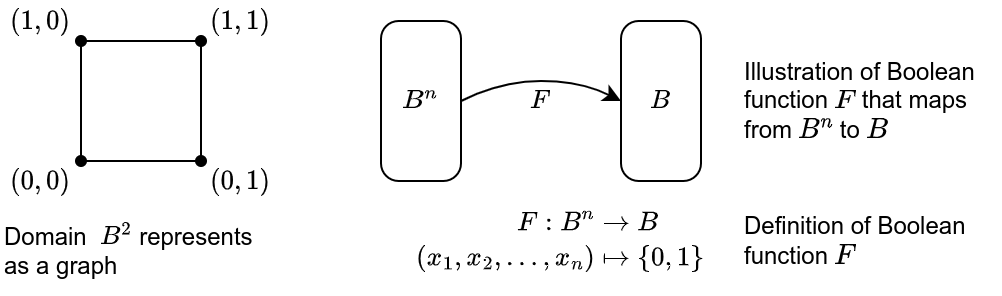

The diagram above was exported from draw.io. Its source (the exported page's mxGraphModel, read from the mxfile embedded in the PNG):
<mxGraphModel dx="649" dy="406" grid="1" gridSize="10" guides="1" tooltips="1" connect="1" arrows="1" fold="1" page="1" pageScale="1" pageWidth="850" pageHeight="1100" math="1" shadow="0">
  <root>
    <mxCell id="0" />
    <mxCell id="1" parent="0" />
    <mxCell id="2" style="edgeStyle=orthogonalEdgeStyle;rounded=0;orthogonalLoop=1;jettySize=auto;html=1;endArrow=none;endFill=0;" edge="1" source="4" target="9" parent="1">
      <mxGeometry relative="1" as="geometry" />
    </mxCell>
    <mxCell id="3" style="edgeStyle=orthogonalEdgeStyle;rounded=0;orthogonalLoop=1;jettySize=auto;html=1;entryX=0.506;entryY=0.079;entryDx=0;entryDy=0;entryPerimeter=0;endArrow=none;endFill=0;" edge="1" source="4" target="6" parent="1">
      <mxGeometry relative="1" as="geometry" />
    </mxCell>
    <mxCell id="4" value="" style="shape=waypoint;sketch=0;fillStyle=solid;size=6;pointerEvents=1;points=[];fillColor=none;resizable=0;rotatable=0;perimeter=centerPerimeter;snapToPoint=1;" vertex="1" parent="1">
      <mxGeometry x="120" y="120" width="20" height="20" as="geometry" />
    </mxCell>
    <mxCell id="5" style="edgeStyle=orthogonalEdgeStyle;rounded=0;orthogonalLoop=1;jettySize=auto;html=1;endArrow=none;endFill=0;" edge="1" source="6" target="8" parent="1">
      <mxGeometry relative="1" as="geometry" />
    </mxCell>
    <mxCell id="6" value="" style="shape=waypoint;sketch=0;fillStyle=solid;size=6;pointerEvents=1;points=[];fillColor=none;resizable=0;rotatable=0;perimeter=centerPerimeter;snapToPoint=1;" vertex="1" parent="1">
      <mxGeometry x="120" y="180" width="20" height="20" as="geometry" />
    </mxCell>
    <mxCell id="7" style="edgeStyle=orthogonalEdgeStyle;rounded=0;orthogonalLoop=1;jettySize=auto;html=1;endArrow=none;endFill=0;" edge="1" source="8" target="9" parent="1">
      <mxGeometry relative="1" as="geometry" />
    </mxCell>
    <mxCell id="8" value="" style="shape=waypoint;sketch=0;fillStyle=solid;size=6;pointerEvents=1;points=[];fillColor=none;resizable=0;rotatable=0;perimeter=centerPerimeter;snapToPoint=1;" vertex="1" parent="1">
      <mxGeometry x="180" y="180" width="20" height="20" as="geometry" />
    </mxCell>
    <mxCell id="9" value="" style="shape=waypoint;sketch=0;fillStyle=solid;size=6;pointerEvents=1;points=[];fillColor=none;resizable=0;rotatable=0;perimeter=centerPerimeter;snapToPoint=1;" vertex="1" parent="1">
      <mxGeometry x="180" y="120" width="20" height="20" as="geometry" />
    </mxCell>
    <mxCell id="10" value="\((1, 0)\)" style="text;html=1;strokeColor=none;fillColor=none;align=center;verticalAlign=middle;whiteSpace=wrap;rounded=0;" vertex="1" parent="1">
      <mxGeometry x="90" y="110" width="40" height="20" as="geometry" />
    </mxCell>
    <mxCell id="11" value="\((1, 1)\)" style="text;html=1;strokeColor=none;fillColor=none;align=center;verticalAlign=middle;whiteSpace=wrap;rounded=0;" vertex="1" parent="1">
      <mxGeometry x="190" y="110" width="40" height="20" as="geometry" />
    </mxCell>
    <mxCell id="12" value="\((0, 0)\)" style="text;html=1;strokeColor=none;fillColor=none;align=center;verticalAlign=middle;whiteSpace=wrap;rounded=0;" vertex="1" parent="1">
      <mxGeometry x="90" y="190" width="40" height="20" as="geometry" />
    </mxCell>
    <mxCell id="13" value="\((0, 1)\)" style="text;html=1;strokeColor=none;fillColor=none;align=center;verticalAlign=middle;whiteSpace=wrap;rounded=0;" vertex="1" parent="1">
      <mxGeometry x="190" y="190" width="40" height="20" as="geometry" />
    </mxCell>
    <mxCell id="14" value="\(B^n\)" style="rounded=1;whiteSpace=wrap;html=1;arcSize=22;" vertex="1" parent="1">
      <mxGeometry x="280" y="120" width="40" height="80" as="geometry" />
    </mxCell>
    <mxCell id="15" value="\(B\)" style="rounded=1;whiteSpace=wrap;html=1;arcSize=22;" vertex="1" parent="1">
      <mxGeometry x="400" y="120" width="40" height="80" as="geometry" />
    </mxCell>
    <mxCell id="16" value="" style="curved=1;endArrow=classic;html=1;rounded=0;entryX=0;entryY=0.5;entryDx=0;entryDy=0;exitX=1;exitY=0.5;exitDx=0;exitDy=0;endFill=1;" edge="1" source="14" target="15" parent="1">
      <mxGeometry width="50" height="50" relative="1" as="geometry">
        <mxPoint x="330" y="180" as="sourcePoint" />
        <mxPoint x="380" y="130" as="targetPoint" />
        <Array as="points">
          <mxPoint x="340" y="150" />
          <mxPoint x="380" y="150" />
        </Array>
      </mxGeometry>
    </mxCell>
    <mxCell id="17" value="\(F\)" style="text;html=1;strokeColor=none;fillColor=none;align=center;verticalAlign=middle;whiteSpace=wrap;rounded=0;" vertex="1" parent="1">
      <mxGeometry x="340" y="150" width="40" height="20" as="geometry" />
    </mxCell>
    <mxCell id="18" value="\[&lt;br&gt;\begin{align*}&lt;br&gt;F: B^n &amp;amp;\rightarrow B \\&lt;br&gt;(x_1, x_2, \ldots, x_n) &amp;amp;\mapsto \{0, 1\}&lt;br&gt;\end{align*}\]" style="text;html=1;strokeColor=none;fillColor=none;align=center;verticalAlign=middle;whiteSpace=wrap;rounded=0;" vertex="1" parent="1">
      <mxGeometry x="310" y="220" width="120" height="20" as="geometry" />
    </mxCell>
    <mxCell id="19" value="Domain&amp;nbsp; \(B^2\) represents as a graph" style="text;html=1;strokeColor=none;fillColor=none;align=left;verticalAlign=middle;whiteSpace=wrap;rounded=0;" vertex="1" parent="1">
      <mxGeometry x="90" y="220" width="130" height="30" as="geometry" />
    </mxCell>
    <mxCell id="20" value="Illustration of Boolean function \(F\) that maps from \(B^n\) to \(B\)" style="text;html=1;strokeColor=none;fillColor=none;align=left;verticalAlign=middle;whiteSpace=wrap;rounded=0;" vertex="1" parent="1">
      <mxGeometry x="460" y="145" width="130" height="30" as="geometry" />
    </mxCell>
    <mxCell id="21" value="Definition of Boolean function \(F\)" style="text;html=1;strokeColor=none;fillColor=none;align=left;verticalAlign=middle;whiteSpace=wrap;rounded=0;" vertex="1" parent="1">
      <mxGeometry x="460" y="215" width="130" height="30" as="geometry" />
    </mxCell>
  </root>
</mxGraphModel>